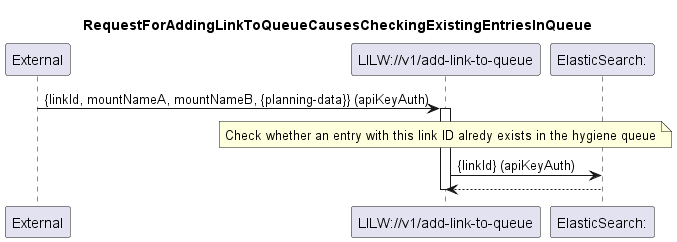

The diagram above was rendered by PlantUML. Its source (embedded in the PNG):
@startuml 020_CheckingExistingEntriesInQueue
skinparam responseMessageBelowArrow true

title
RequestForAddingLinkToQueueCausesCheckingExistingEntriesInQueue
end title

participant "External" as external
participant "LILW://v1/add-link-to-queue" as lilw_add
participant "ElasticSearch:" as HQ
                            
external -> lilw_add: {linkId, mountNameA, mountNameB, {planning-data}} (apiKeyAuth)

activate lilw_add
note over lilw_add
    Check whether an entry with this link ID alredy exists in the hygiene queue
end note
lilw_add -> HQ: {linkId} (apiKeyAuth)
HQ --> lilw_add

deactivate lilw_add
@enduml